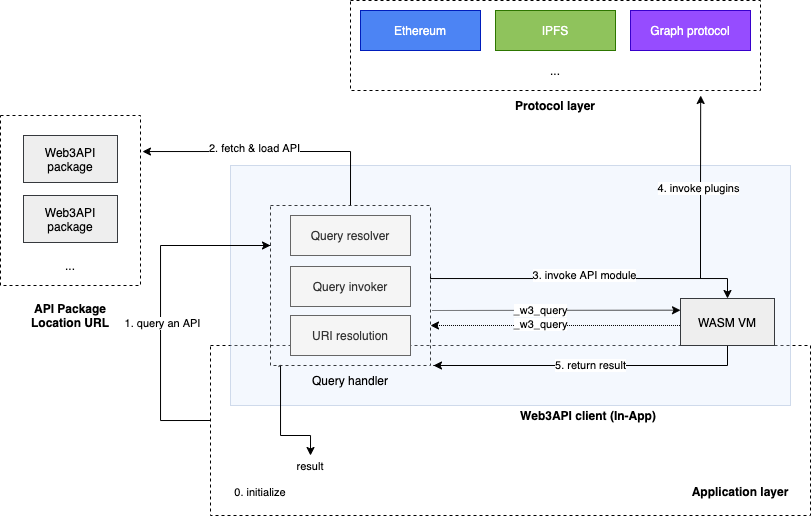

The diagram above was exported from draw.io. Its source (the exported page's mxGraphModel, read from the mxfile embedded in the PNG):
<mxGraphModel dx="1425" dy="797" grid="1" gridSize="10" guides="1" tooltips="1" connect="1" arrows="1" fold="1" page="1" pageScale="1" pageWidth="1654" pageHeight="1169" math="0" shadow="0">
  <root>
    <mxCell id="0" />
    <mxCell id="1" parent="0" />
    <mxCell id="2" value="" style="rounded=0;whiteSpace=wrap;html=1;fillColor=none;dashed=1;" vertex="1" parent="1">
      <mxGeometry x="310" y="415" width="600" height="170" as="geometry" />
    </mxCell>
    <mxCell id="3" value="" style="rounded=0;whiteSpace=wrap;html=1;fillColor=#dae8fc;strokeColor=#6c8ebf;opacity=30;" vertex="1" parent="1">
      <mxGeometry x="330" y="235" width="560" height="240" as="geometry" />
    </mxCell>
    <mxCell id="4" value="" style="rounded=0;whiteSpace=wrap;html=1;fillColor=none;dashed=1;" vertex="1" parent="1">
      <mxGeometry x="450" y="70" width="410" height="90" as="geometry" />
    </mxCell>
    <mxCell id="5" value="Ethereum" style="rounded=0;whiteSpace=wrap;html=1;fillColor=#0050ef;strokeColor=#001DBC;fontColor=#ffffff;fillOpacity=70;" vertex="1" parent="1">
      <mxGeometry x="460" y="80" width="120" height="40" as="geometry" />
    </mxCell>
    <mxCell id="6" value="IPFS" style="rounded=0;whiteSpace=wrap;html=1;fillColor=#60a917;strokeColor=#2D7600;fontColor=#ffffff;fillOpacity=70;" vertex="1" parent="1">
      <mxGeometry x="595" y="80" width="120" height="40" as="geometry" />
    </mxCell>
    <mxCell id="7" value="Graph protocol" style="rounded=0;whiteSpace=wrap;html=1;fillColor=#6a00ff;strokeColor=#3700CC;fontColor=#ffffff;strokeOpacity=100;fillOpacity=70;" vertex="1" parent="1">
      <mxGeometry x="730" y="80" width="120" height="40" as="geometry" />
    </mxCell>
    <mxCell id="8" value="..." style="text;html=1;strokeColor=none;fillColor=none;align=center;verticalAlign=middle;whiteSpace=wrap;rounded=0;" vertex="1" parent="1">
      <mxGeometry x="635" y="130" width="40" height="20" as="geometry" />
    </mxCell>
    <mxCell id="9" value="Protocol layer" style="text;html=1;strokeColor=none;fillColor=none;align=center;verticalAlign=middle;whiteSpace=wrap;rounded=0;fontStyle=1" vertex="1" parent="1">
      <mxGeometry x="595" y="165" width="120" height="20" as="geometry" />
    </mxCell>
    <mxCell id="10" style="edgeStyle=orthogonalEdgeStyle;rounded=0;orthogonalLoop=1;jettySize=auto;html=1;entryX=0;entryY=0.25;entryDx=0;entryDy=0;" edge="1" target="17" parent="1">
      <mxGeometry relative="1" as="geometry">
        <Array as="points">
          <mxPoint x="260" y="490" />
          <mxPoint x="260" y="315" />
          <mxPoint x="370" y="315" />
        </Array>
        <mxPoint x="310" y="490" as="sourcePoint" />
      </mxGeometry>
    </mxCell>
    <mxCell id="11" value="1. query an API" style="edgeLabel;html=1;align=center;verticalAlign=middle;resizable=0;points=[];" vertex="1" connectable="0" parent="10">
      <mxGeometry x="0.3529" y="1" relative="1" as="geometry">
        <mxPoint y="78.33" as="offset" />
      </mxGeometry>
    </mxCell>
    <mxCell id="12" value="Application layer" style="text;html=1;strokeColor=none;fillColor=none;align=center;verticalAlign=middle;whiteSpace=wrap;rounded=0;fontStyle=1" vertex="1" parent="1">
      <mxGeometry x="780" y="551" width="120" height="20" as="geometry" />
    </mxCell>
    <mxCell id="13" value="Web3API client (In-App)" style="text;html=1;strokeColor=none;fillColor=none;align=center;verticalAlign=middle;whiteSpace=wrap;rounded=0;fontStyle=1" vertex="1" parent="1">
      <mxGeometry x="613" y="475" width="150" height="20" as="geometry" />
    </mxCell>
    <mxCell id="14" style="edgeStyle=orthogonalEdgeStyle;rounded=0;orthogonalLoop=1;jettySize=auto;html=1;exitX=0.5;exitY=0;exitDx=0;exitDy=0;entryX=1.014;entryY=0.212;entryDx=0;entryDy=0;entryPerimeter=0;" edge="1" source="17" target="22" parent="1">
      <mxGeometry relative="1" as="geometry">
        <mxPoint x="242" y="252" as="targetPoint" />
        <Array as="points">
          <mxPoint x="450" y="221" />
        </Array>
      </mxGeometry>
    </mxCell>
    <mxCell id="15" value="2. fetch &amp;amp; load API" style="edgeLabel;html=1;align=center;verticalAlign=middle;resizable=0;points=[];" vertex="1" connectable="0" parent="14">
      <mxGeometry x="0.3356" relative="1" as="geometry">
        <mxPoint x="25" y="-3" as="offset" />
      </mxGeometry>
    </mxCell>
    <mxCell id="16" style="edgeStyle=orthogonalEdgeStyle;rounded=0;orthogonalLoop=1;jettySize=auto;html=1;exitX=0.05;exitY=1.006;exitDx=0;exitDy=0;entryX=0.5;entryY=0;entryDx=0;entryDy=0;exitPerimeter=0;" edge="1" source="17" target="28" parent="1">
      <mxGeometry relative="1" as="geometry">
        <Array as="points">
          <mxPoint x="380" y="435" />
          <mxPoint x="380" y="505" />
          <mxPoint x="410" y="505" />
        </Array>
      </mxGeometry>
    </mxCell>
    <mxCell id="17" value="" style="rounded=0;whiteSpace=wrap;html=1;strokeColor=#36393d;fillColor=none;dashed=1;" vertex="1" parent="1">
      <mxGeometry x="370" y="275" width="160" height="160" as="geometry" />
    </mxCell>
    <mxCell id="18" value="5. return result" style="edgeStyle=orthogonalEdgeStyle;rounded=0;orthogonalLoop=1;jettySize=auto;html=1;exitX=0.5;exitY=1;exitDx=0;exitDy=0;" edge="1" source="21" parent="1">
      <mxGeometry relative="1" as="geometry">
        <Array as="points">
          <mxPoint x="827" y="435" />
          <mxPoint x="533" y="435" />
        </Array>
        <mxPoint x="800" y="422" as="sourcePoint" />
        <mxPoint x="533" y="435" as="targetPoint" />
      </mxGeometry>
    </mxCell>
    <mxCell id="19" style="edgeStyle=orthogonalEdgeStyle;rounded=0;orthogonalLoop=1;jettySize=auto;html=1;exitX=0;exitY=0.5;exitDx=0;exitDy=0;entryX=1;entryY=0.75;entryDx=0;entryDy=0;dashed=1;dashPattern=1 1;" edge="1" source="21" target="17" parent="1">
      <mxGeometry relative="1" as="geometry">
        <Array as="points">
          <mxPoint x="780" y="395" />
        </Array>
      </mxGeometry>
    </mxCell>
    <mxCell id="20" value="_w3_query" style="edgeLabel;html=1;align=center;verticalAlign=middle;resizable=0;points=[];" vertex="1" connectable="0" parent="19">
      <mxGeometry x="0.1295" y="-1" relative="1" as="geometry">
        <mxPoint as="offset" />
      </mxGeometry>
    </mxCell>
    <mxCell id="21" value="WASM VM" style="rounded=0;whiteSpace=wrap;html=1;fillColor=#eeeeee;strokeColor=#36393d;" vertex="1" parent="1">
      <mxGeometry x="780" y="368" width="94" height="47" as="geometry" />
    </mxCell>
    <mxCell id="22" value="" style="rounded=0;whiteSpace=wrap;html=1;fillColor=none;dashed=1;" vertex="1" parent="1">
      <mxGeometry x="100" y="185" width="140" height="170" as="geometry" />
    </mxCell>
    <mxCell id="23" value="Web3API package" style="rounded=0;whiteSpace=wrap;html=1;fillColor=#eeeeee;strokeColor=#36393d;" vertex="1" parent="1">
      <mxGeometry x="123" y="205" width="94" height="47" as="geometry" />
    </mxCell>
    <mxCell id="24" value="Web3API package" style="rounded=0;whiteSpace=wrap;html=1;fillColor=#eeeeee;strokeColor=#36393d;" vertex="1" parent="1">
      <mxGeometry x="123" y="265" width="94" height="47" as="geometry" />
    </mxCell>
    <mxCell id="25" value="..." style="text;html=1;strokeColor=none;fillColor=none;align=center;verticalAlign=middle;whiteSpace=wrap;rounded=0;" vertex="1" parent="1">
      <mxGeometry x="150" y="325" width="40" height="20" as="geometry" />
    </mxCell>
    <mxCell id="26" value="API Package Location URL" style="text;html=1;strokeColor=none;fillColor=none;align=center;verticalAlign=middle;whiteSpace=wrap;rounded=0;fontStyle=1" vertex="1" parent="1">
      <mxGeometry x="110" y="375" width="120" height="20" as="geometry" />
    </mxCell>
    <mxCell id="27" value="&lt;font style=&quot;font-size: 11px&quot;&gt;0. initialize&lt;/font&gt;" style="text;html=1;strokeColor=none;fillColor=none;align=center;verticalAlign=middle;whiteSpace=wrap;rounded=0;" vertex="1" parent="1">
      <mxGeometry x="320" y="551" width="80" height="20" as="geometry" />
    </mxCell>
    <mxCell id="28" value="&lt;font style=&quot;font-size: 11px&quot;&gt;result&lt;/font&gt;" style="text;html=1;strokeColor=none;fillColor=none;align=center;verticalAlign=middle;whiteSpace=wrap;rounded=0;" vertex="1" parent="1">
      <mxGeometry x="390" y="525" width="40" height="20" as="geometry" />
    </mxCell>
    <mxCell id="29" value="Query handler" style="text;html=1;strokeColor=none;fillColor=none;align=center;verticalAlign=middle;whiteSpace=wrap;rounded=0;dashed=1;" vertex="1" parent="1">
      <mxGeometry x="410" y="440" width="80" height="20" as="geometry" />
    </mxCell>
    <mxCell id="30" value="Query resolver" style="rounded=0;whiteSpace=wrap;html=1;fillColor=#f5f5f5;strokeColor=#666666;fontColor=#333333;" vertex="1" parent="1">
      <mxGeometry x="390" y="285" width="120" height="40" as="geometry" />
    </mxCell>
    <mxCell id="31" style="edgeStyle=orthogonalEdgeStyle;rounded=0;orthogonalLoop=1;jettySize=auto;html=1;entryX=0.359;entryY=1.022;entryDx=0;entryDy=0;entryPerimeter=0;" edge="1" parent="1">
      <mxGeometry relative="1" as="geometry">
        <mxPoint x="800" y="348.02" as="sourcePoint" />
        <mxPoint x="800.1899999999996" y="164.9999999999999" as="targetPoint" />
        <Array as="points">
          <mxPoint x="800" y="256.02" />
          <mxPoint x="800" y="256.02" />
        </Array>
      </mxGeometry>
    </mxCell>
    <mxCell id="32" value="4. invoke plugins" style="edgeLabel;html=1;align=center;verticalAlign=middle;resizable=0;points=[];" vertex="1" connectable="0" parent="31">
      <mxGeometry x="0.6336" y="1" relative="1" as="geometry">
        <mxPoint x="-1.2" y="59.45" as="offset" />
      </mxGeometry>
    </mxCell>
    <mxCell id="33" style="edgeStyle=orthogonalEdgeStyle;rounded=0;orthogonalLoop=1;jettySize=auto;html=1;entryX=0.5;entryY=0;entryDx=0;entryDy=0;" edge="1" target="21" parent="1">
      <mxGeometry relative="1" as="geometry">
        <mxPoint x="530" y="348" as="sourcePoint" />
        <Array as="points">
          <mxPoint x="530" y="346" />
          <mxPoint x="530" y="348" />
          <mxPoint x="827" y="348" />
        </Array>
      </mxGeometry>
    </mxCell>
    <mxCell id="34" value="3. invoke API module" style="edgeLabel;html=1;align=center;verticalAlign=middle;resizable=0;points=[];" vertex="1" connectable="0" parent="33">
      <mxGeometry x="-0.0154" y="-2" relative="1" as="geometry">
        <mxPoint y="-5" as="offset" />
      </mxGeometry>
    </mxCell>
    <mxCell id="35" value="Query invoker" style="rounded=0;whiteSpace=wrap;html=1;fillColor=#f5f5f5;strokeColor=#666666;fontColor=#333333;" vertex="1" parent="1">
      <mxGeometry x="390" y="336" width="120" height="40" as="geometry" />
    </mxCell>
    <mxCell id="36" value="URI resolution" style="rounded=0;whiteSpace=wrap;html=1;fillColor=#f5f5f5;strokeColor=#666666;fontColor=#333333;" vertex="1" parent="1">
      <mxGeometry x="390" y="385" width="120" height="40" as="geometry" />
    </mxCell>
    <mxCell id="37" value="" style="endArrow=classic;html=1;entryX=0;entryY=0.25;entryDx=0;entryDy=0;dashed=1;dashPattern=1 1;" edge="1" target="21" parent="1">
      <mxGeometry width="50" height="50" relative="1" as="geometry">
        <mxPoint x="532.0000000000002" y="380" as="sourcePoint" />
        <mxPoint x="600" y="365" as="targetPoint" />
      </mxGeometry>
    </mxCell>
    <mxCell id="38" value="_w3_query" style="edgeLabel;html=1;align=center;verticalAlign=middle;resizable=0;points=[];" vertex="1" connectable="0" parent="37">
      <mxGeometry x="-0.1331" relative="1" as="geometry">
        <mxPoint as="offset" />
      </mxGeometry>
    </mxCell>
  </root>
</mxGraphModel>